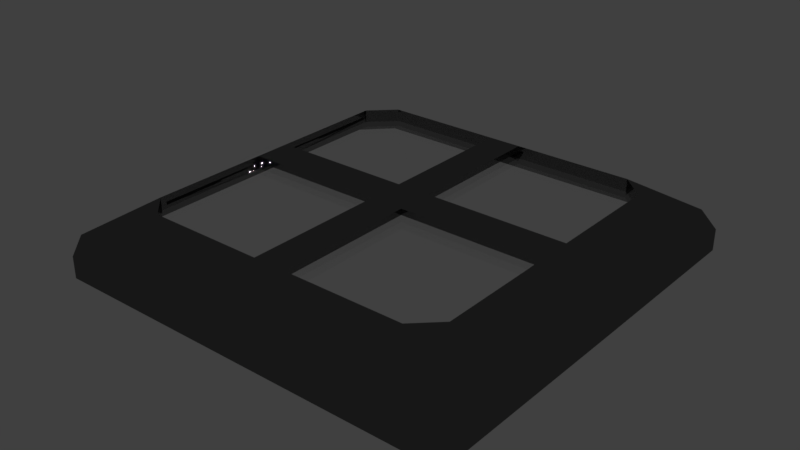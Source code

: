 # Source: Roof.blend  (saved by Blender 2.79.0; exported with 4.5.12 LTS)
import bpy
from mathutils import Matrix  # noqa: F401  (used for matrix-valued properties, if any)

bpy.ops.wm.read_factory_settings(use_empty=True)
scene = bpy.context.scene
scene.name = 'Scene'

# ---- collections
col_collection_1 = bpy.data.collections.new('Collection 1'); scene.collection.children.link(col_collection_1)

# ---- materials (node trees are filled in below, after node groups)
mat_material_002 = bpy.data.materials.new('Material.002')
mat_material_002.alpha_threshold = 0.0
mat_material_002.roughness = 0.5
mat_material_001 = bpy.data.materials.new('Material.001')
mat_material_001.alpha_threshold = 0.0
mat_material_001.roughness = 0.5

# ---- node groups
ng_auto_smooth = bpy.data.node_groups.new('Auto Smooth', 'GeometryNodeTree')
_s = ng_auto_smooth.interface.new_socket(name='Geometry', in_out='OUTPUT', socket_type='NodeSocketGeometry')
_s = ng_auto_smooth.interface.new_socket(name='Geometry', in_out='INPUT', socket_type='NodeSocketGeometry')
_s = ng_auto_smooth.interface.new_socket(name='Angle', in_out='INPUT', socket_type='NodeSocketFloat')
_s.subtype = 'ANGLE'
_s.min_value = 0.0
_s.max_value = 3.142
ng_auto_smooth.is_modifier = True
_N = ng_auto_smooth.nodes; _L = ng_auto_smooth.links
n0 = _N.new('NodeGroupOutput'); n0.name = 'Group Output'; n0.location = (480, -100)
n1 = _N.new('NodeGroupInput'); n1.name = 'Group Input'; n1.location = (-420, -300)
n2 = _N.new('NodeGroupInput'); n2.name = 'Group Input.001'; n2.location = (-60, -100)
n3 = _N.new('GeometryNodeSetShadeSmooth'); n3.name = 'Set Shade Smooth'; n3.location = (120, -100)
n3.domain = 'EDGE'
n4 = _N.new('GeometryNodeSetShadeSmooth'); n4.name = 'Set Shade Smooth.001'; n4.location = (300, -100)
n5 = _N.new('GeometryNodeInputMeshEdgeAngle'); n5.name = 'Edge Angle'; n5.location = (-420, -220)
n6 = _N.new('GeometryNodeInputEdgeSmooth'); n6.name = 'Is Edge Smooth'; n6.location = (-60, -160)
n7 = _N.new('GeometryNodeInputShadeSmooth'); n7.name = 'Is Face Smooth'; n7.location = (-240, -340)
n8 = _N.new('FunctionNodeBooleanMath'); n8.name = 'Boolean Math'; n8.location = (-60, -220)
n9 = _N.new('FunctionNodeCompare'); n9.name = 'Compare'; n9.location = (-240, -180)
n9.operation = 'LESS_EQUAL'
_L.new(n5.outputs[0], n9.inputs[0])
_L.new(n4.outputs[0], n0.inputs[0])
_L.new(n1.outputs[1], n9.inputs[1])
_L.new(n9.outputs[0], n8.inputs[0])
_L.new(n7.outputs[0], n8.inputs[1])
_L.new(n2.outputs[0], n3.inputs[0])
_L.new(n6.outputs[0], n3.inputs[1])
_L.new(n3.outputs[0], n4.inputs[0])
_L.new(n8.outputs[0], n3.inputs[2])
n0.is_active_output = True

# ---- material node trees
mat_material_002.use_nodes = True; mat_material_002.node_tree.nodes.clear()
_N = mat_material_002.node_tree.nodes; _L = mat_material_002.node_tree.links
n0 = _N.new('ShaderNodeOutputMaterial'); n0.name = 'Material Output'; n0.location = (300, 300)
n1 = _N.new('ShaderNodeBsdfAnisotropic'); n1.name = 'Glossy BSDF'; n1.location = (10, 300)
n1.distribution = 'GGX'
n1.inputs[0].default_value = (0.1707, 0.1707, 0.1707, 1.0)
n1.inputs[1].default_value = 0.0
_L.new(n1.outputs[0], n0.inputs[0])
n0.is_active_output = True
mat_material_001.use_nodes = True; mat_material_001.node_tree.nodes.clear()
_N = mat_material_001.node_tree.nodes; _L = mat_material_001.node_tree.links
n0 = _N.new('ShaderNodeOutputMaterial'); n0.name = 'Material Output'; n0.location = (470, 300)
n1 = _N.new('ShaderNodeBsdfDiffuse'); n1.name = 'Diffuse BSDF'; n1.location = (10, 300)
n2 = _N.new('ShaderNodeBsdfGlass'); n2.name = 'Glass BSDF'; n2.location = (240, 347)
n2.distribution = 'BECKMANN'
n2.inputs[2].default_value = 1.45
_L.new(n1.outputs[0], n2.inputs[0])
_L.new(n2.outputs[0], n0.inputs[0])
n0.is_active_output = True

# ---- world
world_world = bpy.data.worlds.new('World'); scene.world = world_world
world_world.color = (0.05088, 0.05088, 0.05088)
world_world.use_sun_shadow = False
world_world.sun_shadow_jitter_overblur = 0.0
world_world.cycles.sampling_method = 'MANUAL'

# ---- meshes
me_cube_001 = bpy.data.meshes.new('Cube.001')
me_cube_001.from_pydata([(-0.7444, 0.0, 0.1157), (-0.7444, 0.0, 0.2157), (0.0, -0.7444, 0.1157), (0.0, -0.7444, 0.2157), (-1.0, 0.0, -0.05), (-1.0, 0.0, 0.05), (0.0, -1.0, -0.05), (0.0, -1.0, 0.05), (-0.9989, -0.8663, -0.05), (-1.0, -0.8651, 0.05), (-0.7444, -0.6349, 0.1157), (-0.7444, -0.6349, 0.2157), (-0.8689, -1.0, -0.05), (-0.8689, -1.0, 0.05), (-0.6311, -0.7444, 0.1157), (-0.6311, -0.7444, 0.2157), (-0.1223, -1.0, -0.05), (-0.07772, -0.7444, 0.1157), (-0.1223, -1.0, 0.05), (-0.07772, -0.7444, 0.2157), (-1.0, -0.1141, 0.05), (-0.7444, -0.08586, 0.2157), (-0.9999, -0.1142, -0.05), (-0.7444, -0.08586, 0.1157), (0.0, -0.7444, 0.187), (-0.7444, 0.0, 0.187), (-0.7444, -0.6349, 0.187), (-0.6311, -0.7444, 0.187), (-0.07772, -0.7444, 0.187), (-0.7444, -0.08586, 0.187), (-0.7444, -0.6349, 0.148), (-0.6311, -0.7444, 0.148), (-0.07772, -0.7444, 0.148), (-0.7444, -0.08586, 0.148), (0.0, -0.7444, 0.148), (-0.7444, 0.0, 0.148), (-0.7444, -0.08586, 0.148), (-0.7444, 0.0, 0.148), (-0.7, -0.08586, 0.148), (-0.7, 0.0, 0.148), (-0.07772, -0.7, 0.148), (0.0, -0.7, 0.148), (0.0002483, 0.004327, 0.187), (0.0, 0.0, 0.2157), (-0.07772, -0.08586, 0.2157), (-0.07772, -0.08586, 0.187)], [(2, 34), (0, 35)], [(22, 20, 5, 4), (24, 28, 45, 42), (13, 15, 11, 9), (21, 1, 5, 20), (17, 2, 6, 16), (23, 10, 8, 22), (29, 21, 11, 26), (19, 15, 13, 18), (12, 13, 9, 8), (16, 18, 13, 12), (26, 11, 15, 27), (12, 8, 10, 14), (6, 7, 18, 16), (3, 19, 18, 7), (14, 17, 16, 12), (27, 15, 19, 28), (21, 44, 43, 1), (0, 23, 22, 4), (11, 21, 20, 9), (8, 9, 20, 22), (35, 25, 29, 33), (31, 27, 28, 32), (30, 26, 27, 31), (33, 29, 26, 30), (32, 28, 24, 34), (23, 33, 30, 10), (10, 30, 31, 14), (14, 31, 32, 17), (33, 35, 37, 36), (35, 33, 38, 39), (32, 34, 41, 40), (2, 17, 40, 41), (32, 40, 17), (23, 0, 39, 38), (33, 23, 38), (28, 19, 44, 45), (3, 24, 42, 43), (19, 3, 43, 44), (1, 43, 42, 25), (29, 45, 44, 21), (25, 42, 45, 29)])
me_cube_001.polygons.foreach_set('use_smooth', [True] * 41)
me_cube_001.materials.append(mat_material_002)
me_cube_001.use_remesh_preserve_volume = False
me_cube_001.use_remesh_preserve_attributes = False
me_cube_001.use_mirror_vertex_groups = False
me_cube_001.update()
me_cube_002 = bpy.data.meshes.new('Cube.002')
me_cube_002.from_pydata([(-1.0, 0.9, -1.0), (-1.0, -0.9, -1.0), (-1.0, -0.9, 1.0), (-1.0, 0.9, 1.0), (0.9, 1.0, -1.0), (-0.9, 1.0, -1.0), (-0.9, 1.0, 1.0), (0.9, 1.0, 1.0), (1.0, -0.9, -1.0), (1.0, 0.9, -1.0), (1.0, 0.9, 1.0), (1.0, -0.9, 1.0), (-0.9, -1.0, -1.0), (0.9, -1.0, -1.0), (0.9, -1.0, 1.0), (-0.9, -1.0, 1.0), (0.9, 0.9, 1.0), (0.9, -0.9, 1.0), (-0.9, 0.9, 1.0), (-0.9, -0.9, 1.0), (-0.9, 0.9, -1.0), (-0.9, -0.9, -1.0), (0.9, 0.9, -1.0), (0.9, -0.9, -1.0)], [], [(2, 3, 0, 1), (17, 19, 15, 14), (10, 16, 17, 11), (7, 6, 18, 16), (16, 18, 19, 17), (18, 3, 2, 19), (14, 15, 12, 13), (21, 23, 13, 12), (0, 20, 21, 1), (5, 4, 22, 20), (20, 22, 23, 21), (22, 9, 8, 23), (10, 9, 4, 7), (14, 13, 8, 11), (2, 1, 12, 15), (3, 6, 5, 0), (4, 5, 6, 7), (8, 9, 10, 11), (9, 22, 4), (5, 20, 0), (12, 1, 21), (23, 8, 13), (10, 7, 16), (6, 3, 18), (19, 2, 15), (14, 11, 17)])
me_cube_002.materials.append(mat_material_001)
me_cube_002.use_remesh_preserve_volume = False
me_cube_002.use_remesh_preserve_attributes = False
me_cube_002.use_mirror_vertex_groups = False
me_cube_002.update()

# ---- objects
ob_roof = bpy.data.objects.new('Roof', me_cube_001)
ob_window = bpy.data.objects.new('Window', me_cube_002)

# ---- transforms, parenting, visibility, modifiers, constraints
ob_roof.location = (0.0, 0.0, 0.0)
ob_roof.scale = (1.0, 1.0, 1.0)
ob_roof.lineart.crease_threshold = 0.0
_m = ob_roof.modifiers.new('Mirror', 'MIRROR')
_m.use_axis = (True, True, False)
_m = ob_roof.modifiers.new('Auto Smooth', 'NODES')
_m.node_group = ng_auto_smooth
_gi = [s.identifier for s in ng_auto_smooth.interface.items_tree if s.item_type == 'SOCKET' and s.in_out == 'INPUT']
_m[_gi[1]] = 0.5236  # Angle
ob_window.parent = ob_roof
ob_window.location = (0.0, 0.0, 0.1665)
ob_window.scale = (0.756, 0.756, -0.01938)
ob_window.lineart.crease_threshold = 0.0

# ---- collection membership
col_collection_1.objects.link(ob_roof)
col_collection_1.objects.link(ob_window)

# ---- scene / render settings (as saved in the file)
scene.frame_start = 1; scene.frame_end = 250; scene.frame_set(1)
scene.render.engine = 'CYCLES'
scene.render.resolution_percentage = 50
scene.render.dither_intensity = 0.0
scene.cycles.use_denoising = False
scene.cycles.samples = 128
scene.cycles.sampling_pattern = 'TABULATED_SOBOL'
scene.cycles.use_adaptive_sampling = False
scene.cycles.use_light_tree = False
scene.cycles.blur_glossy = 0.0
scene.cycles.sample_clamp_indirect = 0.0
scene.view_settings.view_transform = 'Standard'
bpy.context.view_layer.update()

# ---- added for rendering (the .blend has no active camera and no usable light): camera, sun
cam_auto = bpy.data.cameras.new('AutoCamera')
cam_auto.lens = 50.0
cam_auto.sensor_width = 36.0
cam_auto.clip_end = 1000.0
ob_auto_camera = bpy.data.objects.new('AutoCamera', cam_auto)
scene.collection.objects.link(ob_auto_camera)
ob_auto_camera.location = (2.62845, -3.15415, 2.18563)
ob_auto_camera.rotation_euler = (1.09748, -7.21219e-08, 0.694738)
scene.camera = ob_auto_camera
light_auto_sun = bpy.data.lights.new('AutoSun', 'SUN')
light_auto_sun.energy = 3.0
light_auto_sun.angle = 0.0523599
ob_auto_sun = bpy.data.objects.new('AutoSun', light_auto_sun)
scene.collection.objects.link(ob_auto_sun)
ob_auto_sun.rotation_euler = (0.872665, 0.174533, 0.523599)
bpy.context.view_layer.update()
